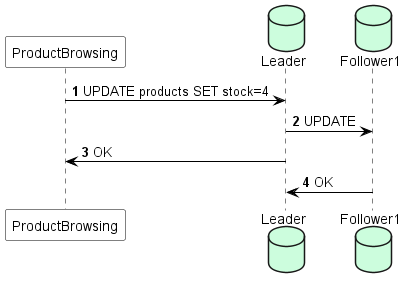

The diagram above was rendered by PlantUML. Its source (embedded in the PNG):
@startuml Async

' left to right direction

skinparam shadowing false
skinparam ParticipantBorderColor black
skinparam ArrowColor black
skinparam ParticipantBackgroundColor white
skinparam ParticipantFontColor black
skinparam SequenceLifeLineBorderColor black

autonumber

participant ProductBrowsing
database Leader #ccfddd
database Follower1 #ccfddd
' database Follower2 #ccfddd

ProductBrowsing -> Leader : UPDATE products SET stock=4
Leader -> Follower1 : UPDATE
Leader -> ProductBrowsing : OK
Follower1 -> Leader : OK

@enduml